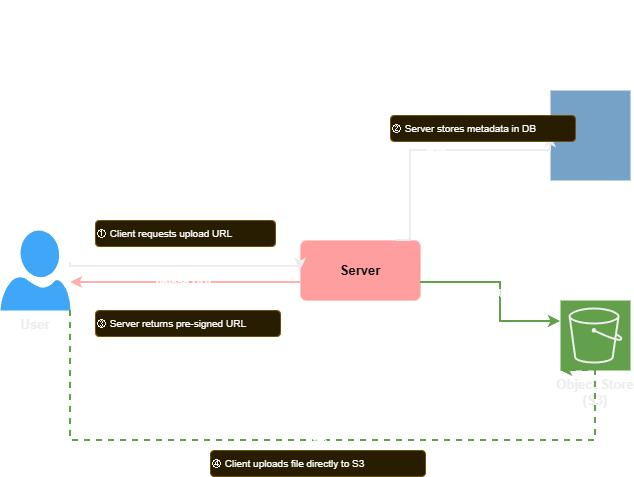

The diagram above was exported from draw.io. Its source (the exported page's mxGraphModel, read from the mxfile embedded in the PNG):
<mxGraphModel dx="1288" dy="668" grid="1" gridSize="10" guides="1" tooltips="1" connect="1" arrows="1" fold="1" page="1" pageScale="1" pageWidth="1169" pageHeight="827" math="0" shadow="0">
  <root>
    <mxCell id="0" />
    <mxCell id="1" parent="0" />
    <mxCell id="QeWtrcAT1AmRIcLHsaPc-15" connectable="0" parent="1" style="group" value="" vertex="1">
      <mxGeometry height="476" width="630" x="80" y="50" as="geometry" />
    </mxCell>
    <mxCell id="user" parent="QeWtrcAT1AmRIcLHsaPc-15" style="shape=mxgraph.azure.user;fillColor=#0078D7;strokeColor=none;fontColor=#000000;fontSize=13;fontStyle=1;verticalLabelPosition=bottom;verticalAlign=top;" value="User" vertex="1">
      <mxGeometry height="80" width="70" y="230" as="geometry" />
    </mxCell>
    <mxCell id="QeWtrcAT1AmRIcLHsaPc-14" connectable="0" parent="QeWtrcAT1AmRIcLHsaPc-15" style="group" value="" vertex="1">
      <mxGeometry height="476" width="560" x="70" as="geometry" />
    </mxCell>
    <mxCell id="server" parent="QeWtrcAT1AmRIcLHsaPc-14" style="rounded=1;whiteSpace=wrap;html=1;fillColor=#d80000;strokeColor=#6F0000;fontColor=#ffffff;fontSize=13;fontStyle=1;arcSize=10;" value="Server" vertex="1">
      <mxGeometry height="60" width="120" x="230" y="240" as="geometry" />
    </mxCell>
    <mxCell id="postgres" parent="QeWtrcAT1AmRIcLHsaPc-14" style="shape=mxgraph.logos.postgresql;fillColor=#336791;strokeColor=none;fontSize=13;fontStyle=1;verticalLabelPosition=bottom;verticalAlign=top;" value="PostgreSQL" vertex="1">
      <mxGeometry height="90" width="80" x="480" y="90" as="geometry" />
    </mxCell>
    <mxCell id="s3" parent="QeWtrcAT1AmRIcLHsaPc-14" style="shape=mxgraph.aws4.resourceIcon;resIcon=mxgraph.aws4.s3;fillColor=#3F8624;strokeColor=none;fontColor=#000000;fontSize=13;fontStyle=1;verticalLabelPosition=bottom;verticalAlign=top;" value="Object Store&#10;(S3)" vertex="1">
      <mxGeometry height="70" width="70" x="490" y="300" as="geometry" />
    </mxCell>
    <mxCell id="e3" edge="1" parent="QeWtrcAT1AmRIcLHsaPc-14" source="server" style="edgeStyle=orthogonalEdgeStyle;rounded=0;orthogonalLoop=1;jettySize=auto;exitX=0.8;exitY=0;exitDx=0;exitDy=0;entryX=0;entryY=0.5;entryDx=0;entryDy=0;strokeColor=#000000;strokeWidth=2;fontSize=11;fontStyle=0;labelBackgroundColor=none;" target="postgres" value="user_id&#10;size&#10;timestamp">
      <mxGeometry relative="1" as="geometry">
        <Array as="points">
          <mxPoint x="340" y="150" />
          <mxPoint x="480" y="150" />
        </Array>
      </mxGeometry>
    </mxCell>
    <mxCell id="e4" edge="1" parent="QeWtrcAT1AmRIcLHsaPc-14" source="server" style="edgeStyle=orthogonalEdgeStyle;rounded=0;orthogonalLoop=1;jettySize=auto;exitX=1;exitY=0.7;exitDx=0;exitDy=0;entryX=0;entryY=0.3;entryDx=0;entryDy=0;strokeColor=#3F8624;strokeWidth=2;fontSize=11;fontStyle=0;labelBackgroundColor=none;" target="s3" value="get URL">
      <mxGeometry relative="1" as="geometry">
        <Array as="points">
          <mxPoint x="430" y="282" />
          <mxPoint x="430" y="321" />
        </Array>
      </mxGeometry>
    </mxCell>
    <mxCell id="title" parent="QeWtrcAT1AmRIcLHsaPc-14" style="text;html=1;strokeColor=none;fillColor=none;align=center;verticalAlign=middle;whiteSpace=wrap;rounded=0;fontSize=16;fontStyle=1;" value="File Upload Architecture (S3 Direct Upload)" vertex="1">
      <mxGeometry height="40" width="560" as="geometry" />
    </mxCell>
    <mxCell id="step1" parent="QeWtrcAT1AmRIcLHsaPc-14" style="text;html=1;strokeColor=none;fillColor=#fff2cc;align=left;verticalAlign=middle;whiteSpace=wrap;rounded=1;fontSize=10;strokeColor=#d6b656;" value="① Client requests upload URL" vertex="1">
      <mxGeometry height="26" width="180" x="25" y="220" as="geometry" />
    </mxCell>
    <mxCell id="step2" parent="QeWtrcAT1AmRIcLHsaPc-14" style="text;html=1;strokeColor=none;fillColor=#fff2cc;align=left;verticalAlign=middle;whiteSpace=wrap;rounded=1;fontSize=10;strokeColor=#d6b656;" value="② Server stores metadata in DB" vertex="1">
      <mxGeometry height="26" width="185" x="320" y="115" as="geometry" />
    </mxCell>
    <mxCell id="step3" parent="QeWtrcAT1AmRIcLHsaPc-14" style="text;html=1;strokeColor=none;fillColor=#fff2cc;align=left;verticalAlign=middle;whiteSpace=wrap;rounded=1;fontSize=10;strokeColor=#d6b656;" value="③ Server returns pre-signed URL" vertex="1">
      <mxGeometry height="26" width="185" x="25" y="310" as="geometry" />
    </mxCell>
    <mxCell id="step4" parent="QeWtrcAT1AmRIcLHsaPc-14" style="text;html=1;strokeColor=none;fillColor=#fff2cc;align=left;verticalAlign=middle;whiteSpace=wrap;rounded=1;fontSize=10;strokeColor=#d6b656;" value="④ Client uploads file directly to S3" vertex="1">
      <mxGeometry height="26" width="215" x="140" y="450" as="geometry" />
    </mxCell>
    <mxCell id="e1" edge="1" parent="QeWtrcAT1AmRIcLHsaPc-15" source="user" style="edgeStyle=orthogonalEdgeStyle;rounded=0;orthogonalLoop=1;jettySize=auto;exitX=1;exitY=0.4;exitDx=0;exitDy=0;entryX=0;entryY=0.5;entryDx=0;entryDy=0;strokeColor=#000000;strokeWidth=2;fontSize=11;fontStyle=0;labelBackgroundColor=none;" target="server" value="file&#10;user_id">
      <mxGeometry relative="1" as="geometry">
        <Array as="points">
          <mxPoint x="150" y="266" />
          <mxPoint x="150" y="266" />
        </Array>
      </mxGeometry>
    </mxCell>
    <mxCell id="e2" edge="1" parent="QeWtrcAT1AmRIcLHsaPc-15" source="server" style="edgeStyle=orthogonalEdgeStyle;rounded=0;orthogonalLoop=1;jettySize=auto;exitX=0;exitY=0.7;exitDx=0;exitDy=0;entryX=1;entryY=0.65;entryDx=0;entryDy=0;strokeColor=#AA0000;strokeWidth=2;fontSize=11;fontStyle=0;labelBackgroundColor=none;" target="user" value="upload URL">
      <mxGeometry relative="1" as="geometry" />
    </mxCell>
    <mxCell id="e5" edge="1" parent="QeWtrcAT1AmRIcLHsaPc-15" source="user" style="edgeStyle=orthogonalEdgeStyle;rounded=0;orthogonalLoop=1;jettySize=auto;exitX=1;exitY=1;exitDx=0;exitDy=0;entryX=0;entryY=1;entryDx=0;entryDy=0;strokeColor=#3F8624;strokeWidth=2;dashed=1;fontSize=11;fontStyle=0;labelBackgroundColor=none;" target="s3" value="file">
      <mxGeometry relative="1" as="geometry">
        <Array as="points">
          <mxPoint x="70" y="440" />
          <mxPoint x="595" y="440" />
        </Array>
      </mxGeometry>
    </mxCell>
  </root>
</mxGraphModel>